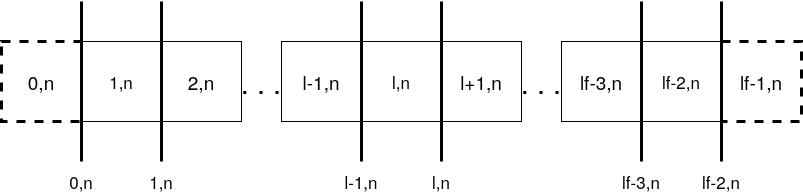

The diagram above was exported from draw.io. Its source (the exported page's mxGraphModel, read from the mxfile embedded in the PNG):
<mxGraphModel dx="1628" dy="464" grid="1" gridSize="10" guides="1" tooltips="1" connect="1" arrows="1" fold="1" page="1" pageScale="1" pageWidth="827" pageHeight="1169" math="0" shadow="0">
  <root>
    <mxCell id="0" />
    <mxCell id="1" parent="0" />
    <mxCell id="cUm41fGaUbdCGv88yIb6-1" value="" style="whiteSpace=wrap;html=1;aspect=fixed;" vertex="1" parent="1">
      <mxGeometry x="340" y="200" width="80" height="80" as="geometry" />
    </mxCell>
    <mxCell id="cUm41fGaUbdCGv88yIb6-2" value="&lt;font style=&quot;font-size: 17px&quot;&gt;l,n&lt;/font&gt;" style="text;html=1;strokeColor=none;fillColor=none;align=center;verticalAlign=middle;whiteSpace=wrap;rounded=0;" vertex="1" parent="1">
      <mxGeometry x="360" y="230" width="40" height="20" as="geometry" />
    </mxCell>
    <mxCell id="cUm41fGaUbdCGv88yIb6-4" value="" style="whiteSpace=wrap;html=1;aspect=fixed;" vertex="1" parent="1">
      <mxGeometry x="260" y="200" width="80" height="80" as="geometry" />
    </mxCell>
    <mxCell id="cUm41fGaUbdCGv88yIb6-5" value="&lt;font style=&quot;font-size: 19px&quot;&gt;l-1,n&lt;/font&gt;" style="text;html=1;strokeColor=none;fillColor=none;align=center;verticalAlign=middle;whiteSpace=wrap;rounded=0;" vertex="1" parent="1">
      <mxGeometry x="280" y="230" width="40" height="20" as="geometry" />
    </mxCell>
    <mxCell id="cUm41fGaUbdCGv88yIb6-7" value="" style="whiteSpace=wrap;html=1;aspect=fixed;" vertex="1" parent="1">
      <mxGeometry x="420" y="200" width="80" height="80" as="geometry" />
    </mxCell>
    <mxCell id="cUm41fGaUbdCGv88yIb6-9" value="&lt;font style=&quot;font-size: 19px&quot;&gt;l+1,n&lt;/font&gt;" style="text;html=1;strokeColor=none;fillColor=none;align=center;verticalAlign=middle;whiteSpace=wrap;rounded=0;" vertex="1" parent="1">
      <mxGeometry x="440" y="230" width="40" height="20" as="geometry" />
    </mxCell>
    <mxCell id="cUm41fGaUbdCGv88yIb6-10" value="" style="endArrow=none;html=1;strokeWidth=3;" edge="1" parent="1">
      <mxGeometry width="50" height="50" relative="1" as="geometry">
        <mxPoint x="340" y="320" as="sourcePoint" />
        <mxPoint x="340" y="160" as="targetPoint" />
      </mxGeometry>
    </mxCell>
    <mxCell id="cUm41fGaUbdCGv88yIb6-13" value="" style="endArrow=none;html=1;strokeWidth=3;" edge="1" parent="1">
      <mxGeometry width="50" height="50" relative="1" as="geometry">
        <mxPoint x="420" y="320" as="sourcePoint" />
        <mxPoint x="420" y="160" as="targetPoint" />
      </mxGeometry>
    </mxCell>
    <mxCell id="cUm41fGaUbdCGv88yIb6-14" value="&lt;font style=&quot;font-size: 17px&quot;&gt;l-1,n&lt;/font&gt;" style="text;html=1;strokeColor=none;fillColor=none;align=center;verticalAlign=middle;whiteSpace=wrap;rounded=0;" vertex="1" parent="1">
      <mxGeometry x="320" y="330" width="40" height="20" as="geometry" />
    </mxCell>
    <mxCell id="cUm41fGaUbdCGv88yIb6-15" value="&lt;font style=&quot;font-size: 17px&quot;&gt;l,n&lt;/font&gt;" style="text;html=1;strokeColor=none;fillColor=none;align=center;verticalAlign=middle;whiteSpace=wrap;rounded=0;" vertex="1" parent="1">
      <mxGeometry x="400" y="330" width="40" height="20" as="geometry" />
    </mxCell>
    <mxCell id="cUm41fGaUbdCGv88yIb6-16" value="&lt;font style=&quot;font-size: 29px&quot;&gt;. . .&lt;/font&gt;" style="text;html=1;strokeColor=none;fillColor=none;align=center;verticalAlign=middle;whiteSpace=wrap;rounded=0;" vertex="1" parent="1">
      <mxGeometry x="210" y="230" width="60" height="20" as="geometry" />
    </mxCell>
    <mxCell id="cUm41fGaUbdCGv88yIb6-17" value="" style="whiteSpace=wrap;html=1;aspect=fixed;" vertex="1" parent="1">
      <mxGeometry x="60" y="200" width="80" height="80" as="geometry" />
    </mxCell>
    <mxCell id="cUm41fGaUbdCGv88yIb6-18" value="&lt;font style=&quot;font-size: 17px&quot;&gt;1,n&lt;/font&gt;" style="text;html=1;strokeColor=none;fillColor=none;align=center;verticalAlign=middle;whiteSpace=wrap;rounded=0;" vertex="1" parent="1">
      <mxGeometry x="80" y="230" width="40" height="20" as="geometry" />
    </mxCell>
    <mxCell id="cUm41fGaUbdCGv88yIb6-19" value="" style="whiteSpace=wrap;html=1;aspect=fixed;dashed=1;strokeWidth=3;" vertex="1" parent="1">
      <mxGeometry x="-20" y="200" width="80" height="80" as="geometry" />
    </mxCell>
    <mxCell id="cUm41fGaUbdCGv88yIb6-20" value="&lt;font style=&quot;font-size: 19px&quot;&gt;0,n&lt;/font&gt;" style="text;html=1;strokeColor=none;fillColor=none;align=center;verticalAlign=middle;whiteSpace=wrap;rounded=0;dashed=1;" vertex="1" parent="1">
      <mxGeometry y="230" width="40" height="20" as="geometry" />
    </mxCell>
    <mxCell id="cUm41fGaUbdCGv88yIb6-21" value="" style="whiteSpace=wrap;html=1;aspect=fixed;" vertex="1" parent="1">
      <mxGeometry x="140" y="200" width="80" height="80" as="geometry" />
    </mxCell>
    <mxCell id="cUm41fGaUbdCGv88yIb6-22" value="&lt;font style=&quot;font-size: 19px&quot;&gt;2,n&lt;/font&gt;" style="text;html=1;strokeColor=none;fillColor=none;align=center;verticalAlign=middle;whiteSpace=wrap;rounded=0;" vertex="1" parent="1">
      <mxGeometry x="160" y="230" width="40" height="20" as="geometry" />
    </mxCell>
    <mxCell id="cUm41fGaUbdCGv88yIb6-23" value="" style="endArrow=none;html=1;strokeWidth=3;" edge="1" parent="1">
      <mxGeometry width="50" height="50" relative="1" as="geometry">
        <mxPoint x="60" y="320" as="sourcePoint" />
        <mxPoint x="60" y="160" as="targetPoint" />
      </mxGeometry>
    </mxCell>
    <mxCell id="cUm41fGaUbdCGv88yIb6-24" value="" style="endArrow=none;html=1;strokeWidth=3;" edge="1" parent="1">
      <mxGeometry width="50" height="50" relative="1" as="geometry">
        <mxPoint x="140" y="320" as="sourcePoint" />
        <mxPoint x="140" y="160" as="targetPoint" />
      </mxGeometry>
    </mxCell>
    <mxCell id="cUm41fGaUbdCGv88yIb6-25" value="&lt;font style=&quot;font-size: 17px&quot;&gt;0,n&lt;/font&gt;" style="text;html=1;strokeColor=none;fillColor=none;align=center;verticalAlign=middle;whiteSpace=wrap;rounded=0;" vertex="1" parent="1">
      <mxGeometry x="40" y="330" width="40" height="20" as="geometry" />
    </mxCell>
    <mxCell id="cUm41fGaUbdCGv88yIb6-26" value="&lt;font style=&quot;font-size: 17px&quot;&gt;1,n&lt;/font&gt;" style="text;html=1;strokeColor=none;fillColor=none;align=center;verticalAlign=middle;whiteSpace=wrap;rounded=0;" vertex="1" parent="1">
      <mxGeometry x="120" y="330" width="40" height="20" as="geometry" />
    </mxCell>
    <mxCell id="cUm41fGaUbdCGv88yIb6-38" value="" style="whiteSpace=wrap;html=1;aspect=fixed;" vertex="1" parent="1">
      <mxGeometry x="620" y="200" width="80" height="80" as="geometry" />
    </mxCell>
    <mxCell id="cUm41fGaUbdCGv88yIb6-39" value="&lt;font style=&quot;font-size: 17px&quot;&gt;lf-2,n&lt;/font&gt;" style="text;html=1;strokeColor=none;fillColor=none;align=center;verticalAlign=middle;whiteSpace=wrap;rounded=0;" vertex="1" parent="1">
      <mxGeometry x="640" y="230" width="40" height="20" as="geometry" />
    </mxCell>
    <mxCell id="cUm41fGaUbdCGv88yIb6-40" value="" style="whiteSpace=wrap;html=1;aspect=fixed;" vertex="1" parent="1">
      <mxGeometry x="540" y="200" width="80" height="80" as="geometry" />
    </mxCell>
    <mxCell id="cUm41fGaUbdCGv88yIb6-41" value="&lt;font style=&quot;font-size: 19px&quot;&gt;lf-3,n&lt;/font&gt;" style="text;html=1;strokeColor=none;fillColor=none;align=center;verticalAlign=middle;whiteSpace=wrap;rounded=0;" vertex="1" parent="1">
      <mxGeometry x="560" y="230" width="40" height="20" as="geometry" />
    </mxCell>
    <mxCell id="cUm41fGaUbdCGv88yIb6-42" value="" style="whiteSpace=wrap;html=1;aspect=fixed;dashed=1;strokeWidth=3;" vertex="1" parent="1">
      <mxGeometry x="700" y="200" width="80" height="80" as="geometry" />
    </mxCell>
    <mxCell id="cUm41fGaUbdCGv88yIb6-43" value="&lt;font style=&quot;font-size: 19px&quot;&gt;lf-1,n&lt;/font&gt;" style="text;html=1;strokeColor=none;fillColor=none;align=center;verticalAlign=middle;whiteSpace=wrap;rounded=0;" vertex="1" parent="1">
      <mxGeometry x="720" y="230" width="40" height="20" as="geometry" />
    </mxCell>
    <mxCell id="cUm41fGaUbdCGv88yIb6-44" value="" style="endArrow=none;html=1;strokeWidth=3;" edge="1" parent="1">
      <mxGeometry width="50" height="50" relative="1" as="geometry">
        <mxPoint x="620" y="320" as="sourcePoint" />
        <mxPoint x="620" y="160" as="targetPoint" />
      </mxGeometry>
    </mxCell>
    <mxCell id="cUm41fGaUbdCGv88yIb6-45" value="" style="endArrow=none;html=1;strokeWidth=3;" edge="1" parent="1">
      <mxGeometry width="50" height="50" relative="1" as="geometry">
        <mxPoint x="700" y="320" as="sourcePoint" />
        <mxPoint x="700" y="160" as="targetPoint" />
      </mxGeometry>
    </mxCell>
    <mxCell id="cUm41fGaUbdCGv88yIb6-46" value="&lt;font style=&quot;font-size: 17px&quot;&gt;lf-3,n&lt;/font&gt;" style="text;html=1;strokeColor=none;fillColor=none;align=center;verticalAlign=middle;whiteSpace=wrap;rounded=0;" vertex="1" parent="1">
      <mxGeometry x="600" y="330" width="40" height="20" as="geometry" />
    </mxCell>
    <mxCell id="cUm41fGaUbdCGv88yIb6-47" value="&lt;font style=&quot;font-size: 17px&quot;&gt;lf-2,n&lt;/font&gt;" style="text;html=1;strokeColor=none;fillColor=none;align=center;verticalAlign=middle;whiteSpace=wrap;rounded=0;" vertex="1" parent="1">
      <mxGeometry x="680" y="330" width="40" height="20" as="geometry" />
    </mxCell>
    <mxCell id="cUm41fGaUbdCGv88yIb6-48" value="&lt;font style=&quot;font-size: 29px&quot;&gt;. . .&lt;/font&gt;" style="text;html=1;strokeColor=none;fillColor=none;align=center;verticalAlign=middle;whiteSpace=wrap;rounded=0;" vertex="1" parent="1">
      <mxGeometry x="490" y="230" width="60" height="20" as="geometry" />
    </mxCell>
  </root>
</mxGraphModel>